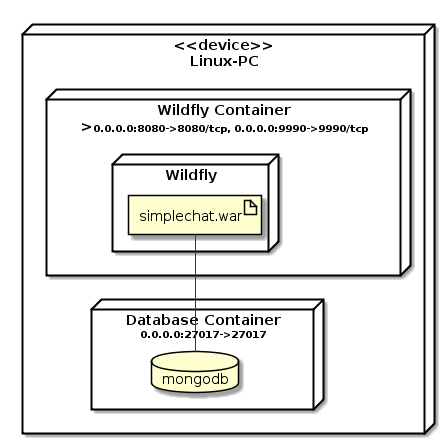

The diagram above was rendered by PlantUML. Its source (embedded in the PNG):
@startuml

node "<<device>>\nLinux-PC" as os {
    node "Wildfly Container\n><size:10>0.0.0.0:8080->8080/tcp, 0.0.0.0:9990->9990/tcp</size>" {
        node Wildfly as AS {
            artifact simplechat.war as war
        }

    }

    node "Database Container\n<size:10>0.0.0.0:27017->27017</size>" {
        database mongodb as DB
    }
}

war - DB
@enduml